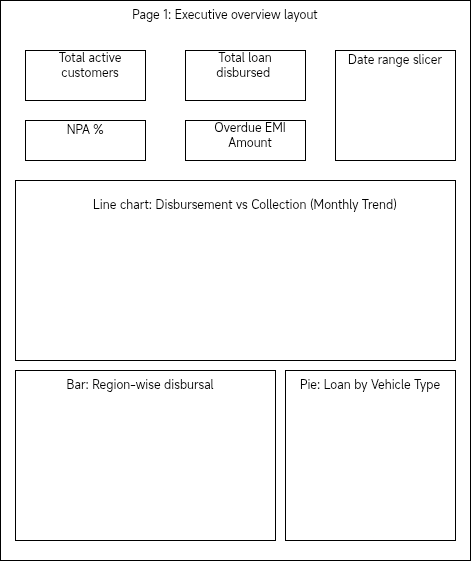

The diagram above was exported from draw.io. Its source (the exported page's mxGraphModel, read from the mxfile embedded in the PNG):
<mxGraphModel dx="670" dy="516" grid="1" gridSize="10" guides="1" tooltips="1" connect="1" arrows="1" fold="1" page="1" pageScale="1" pageWidth="827" pageHeight="1169" math="0" shadow="0">
  <root>
    <mxCell id="0" />
    <mxCell id="1" parent="0" />
    <mxCell id="3EzpEPZST611xfZkDj3L-1" value="" style="rounded=0;whiteSpace=wrap;html=1;" vertex="1" parent="1">
      <mxGeometry x="245" y="40" width="470" height="560" as="geometry" />
    </mxCell>
    <mxCell id="3EzpEPZST611xfZkDj3L-2" value="" style="rounded=0;whiteSpace=wrap;html=1;" vertex="1" parent="1">
      <mxGeometry x="270" y="90" width="120" height="50" as="geometry" />
    </mxCell>
    <mxCell id="3EzpEPZST611xfZkDj3L-4" value="Page 1: Executive overview layout" style="text;html=1;align=center;verticalAlign=middle;whiteSpace=wrap;rounded=0;" vertex="1" parent="1">
      <mxGeometry x="370" y="40" width="200" height="30" as="geometry" />
    </mxCell>
    <mxCell id="3EzpEPZST611xfZkDj3L-5" value="" style="rounded=0;whiteSpace=wrap;html=1;" vertex="1" parent="1">
      <mxGeometry x="430" y="90" width="120" height="50" as="geometry" />
    </mxCell>
    <mxCell id="3EzpEPZST611xfZkDj3L-6" value="" style="rounded=0;whiteSpace=wrap;html=1;" vertex="1" parent="1">
      <mxGeometry x="270" y="160" width="120" height="40" as="geometry" />
    </mxCell>
    <mxCell id="3EzpEPZST611xfZkDj3L-7" value="" style="rounded=0;whiteSpace=wrap;html=1;" vertex="1" parent="1">
      <mxGeometry x="430" y="160" width="120" height="40" as="geometry" />
    </mxCell>
    <mxCell id="3EzpEPZST611xfZkDj3L-8" value="" style="rounded=0;whiteSpace=wrap;html=1;" vertex="1" parent="1">
      <mxGeometry x="580" y="90" width="120" height="110" as="geometry" />
    </mxCell>
    <mxCell id="3EzpEPZST611xfZkDj3L-9" value="Total active customers" style="text;html=1;align=center;verticalAlign=middle;whiteSpace=wrap;rounded=0;" vertex="1" parent="1">
      <mxGeometry x="290" y="90" width="90" height="30" as="geometry" />
    </mxCell>
    <mxCell id="3EzpEPZST611xfZkDj3L-10" value="Total loan disbursed&amp;nbsp;" style="text;html=1;align=center;verticalAlign=middle;whiteSpace=wrap;rounded=0;" vertex="1" parent="1">
      <mxGeometry x="440" y="85" width="100" height="40" as="geometry" />
    </mxCell>
    <mxCell id="3EzpEPZST611xfZkDj3L-11" value="NPA %" style="text;html=1;align=center;verticalAlign=middle;whiteSpace=wrap;rounded=0;" vertex="1" parent="1">
      <mxGeometry x="300" y="160" width="60" height="20" as="geometry" />
    </mxCell>
    <mxCell id="3EzpEPZST611xfZkDj3L-12" value="Overdue EMI Amount" style="text;html=1;align=center;verticalAlign=middle;whiteSpace=wrap;rounded=0;" vertex="1" parent="1">
      <mxGeometry x="450" y="160" width="90" height="30" as="geometry" />
    </mxCell>
    <mxCell id="3EzpEPZST611xfZkDj3L-14" value="Date range slicer" style="text;html=1;align=center;verticalAlign=middle;whiteSpace=wrap;rounded=0;" vertex="1" parent="1">
      <mxGeometry x="580" y="90" width="120" height="20" as="geometry" />
    </mxCell>
    <mxCell id="3EzpEPZST611xfZkDj3L-19" value="" style="rounded=0;whiteSpace=wrap;html=1;" vertex="1" parent="1">
      <mxGeometry x="260" y="220" width="440" height="180" as="geometry" />
    </mxCell>
    <mxCell id="3EzpEPZST611xfZkDj3L-20" value="Line chart: Disbursement vs Collection (Monthly Trend)" style="text;html=1;align=center;verticalAlign=middle;whiteSpace=wrap;rounded=0;" vertex="1" parent="1">
      <mxGeometry x="280" y="230" width="420" height="30" as="geometry" />
    </mxCell>
    <mxCell id="3EzpEPZST611xfZkDj3L-26" value="" style="rounded=0;whiteSpace=wrap;html=1;" vertex="1" parent="1">
      <mxGeometry x="260" y="410" width="260" height="170" as="geometry" />
    </mxCell>
    <mxCell id="3EzpEPZST611xfZkDj3L-27" value="" style="rounded=0;whiteSpace=wrap;html=1;" vertex="1" parent="1">
      <mxGeometry x="530" y="410" width="170" height="170" as="geometry" />
    </mxCell>
    <mxCell id="3EzpEPZST611xfZkDj3L-28" value="Bar: Region-wise disbursal" style="text;html=1;align=center;verticalAlign=middle;whiteSpace=wrap;rounded=0;" vertex="1" parent="1">
      <mxGeometry x="290" y="410" width="190" height="30" as="geometry" />
    </mxCell>
    <mxCell id="3EzpEPZST611xfZkDj3L-29" value="Pie: Loan by Vehicle Type" style="text;html=1;align=center;verticalAlign=middle;whiteSpace=wrap;rounded=0;" vertex="1" parent="1">
      <mxGeometry x="540" y="410" width="150" height="30" as="geometry" />
    </mxCell>
  </root>
</mxGraphModel>